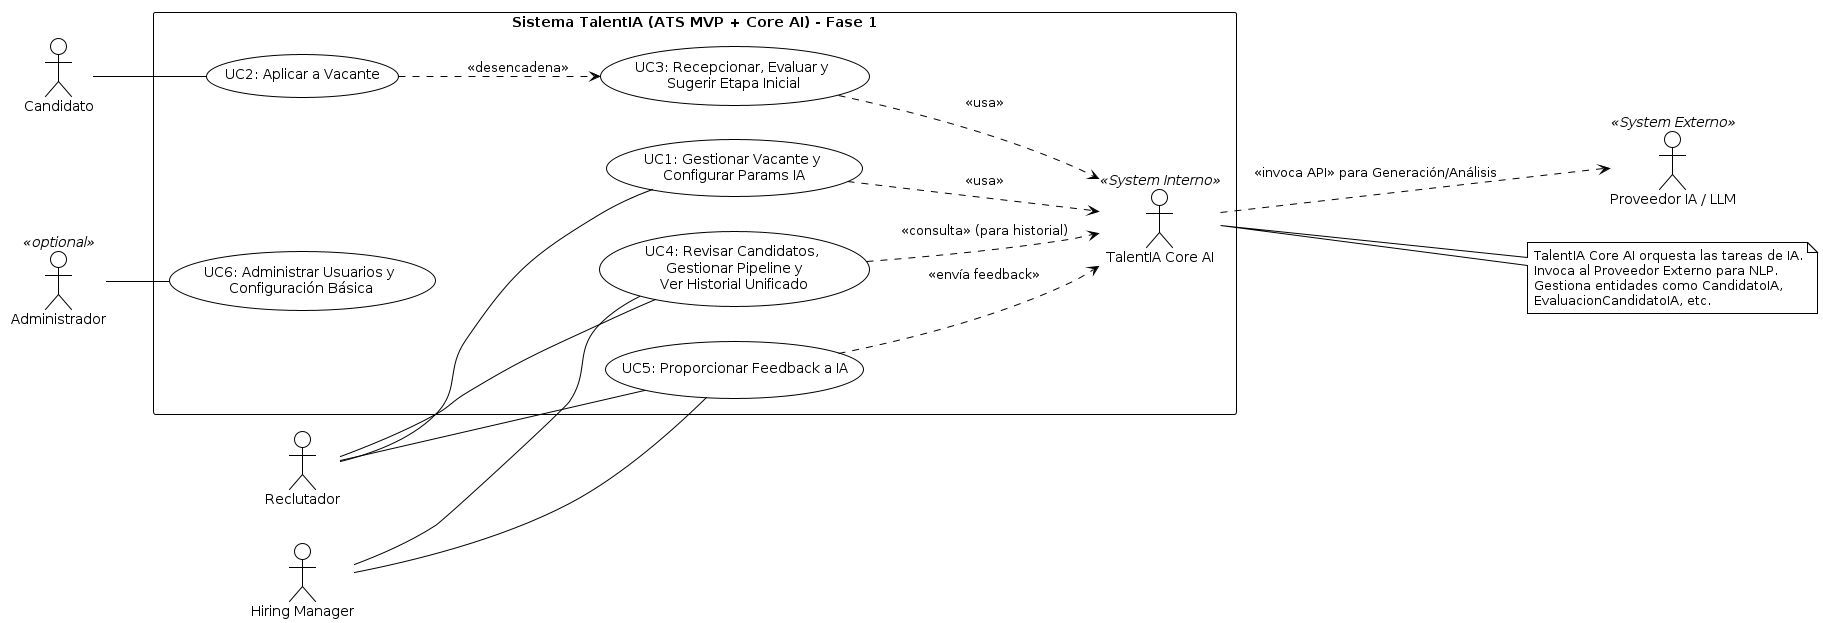

The diagram above was rendered by PlantUML. Its source (embedded in the PNG):
@startuml
!theme plain
left to right direction

' Actores Humanos
actor "Candidato" as C
actor "Reclutador" as R
actor "Hiring Manager" as HM
actor "Administrador" as Admin <<optional>>

' Actor Sistema Externo
actor "Proveedor IA / LLM" as LLM_Ext <<System Externo>>

' Sistema Principal (Boundary)
rectangle "Sistema TalentIA (ATS MVP + Core AI) - Fase 1" {

  ' Casos de Uso Principales (Títulos)
  usecase "UC1: Gestionar Vacante y\n Configurar Params IA" as UC1
  usecase "UC2: Aplicar a Vacante" as UC2
  usecase "UC3: Recepcionar, Evaluar y\n Sugerir Etapa Inicial" as UC3
  usecase "UC4: Revisar Candidatos,\n Gestionar Pipeline y\n Ver Historial Unificado" as UC4
  usecase "UC5: Proporcionar Feedback a IA" as UC5
  usecase "UC6: Administrar Usuarios y\n Configuración Básica" as UC6

  ' Actor Sistema Interno (Representa los servicios de IA)
  actor "TalentIA Core AI" as TA_Core <<System Interno>>

}

' Relaciones Actores Humanos -> Casos de Uso
R -- UC1
R -- UC4
R -- UC5
HM -- UC4
HM -- UC5
C -- UC2
Admin -- UC6

' Interacciones con el sistema interno de IA (Dentro del Boundary)
UC1 ..> TA_Core : <<usa>>
UC3 ..> TA_Core : <<usa>>
UC4 ..> TA_Core : <<consulta>> (para historial)
UC5 ..> TA_Core : <<envía feedback>>

' Interacciones del Sistema Interno de IA con el Sistema Externo
TA_Core ..> LLM_Ext : <<invoca API>> para Generación/Análisis

' Flujos implícitos
UC2 ..> UC3 : <<desencadena>>

' Notas aclaratorias
note right of TA_Core
  TalentIA Core AI orquesta las tareas de IA.
  Invoca al Proveedor Externo para NLP.
  Gestiona entidades como CandidatoIA,
  EvaluacionCandidatoIA, etc.
end note
@enduml